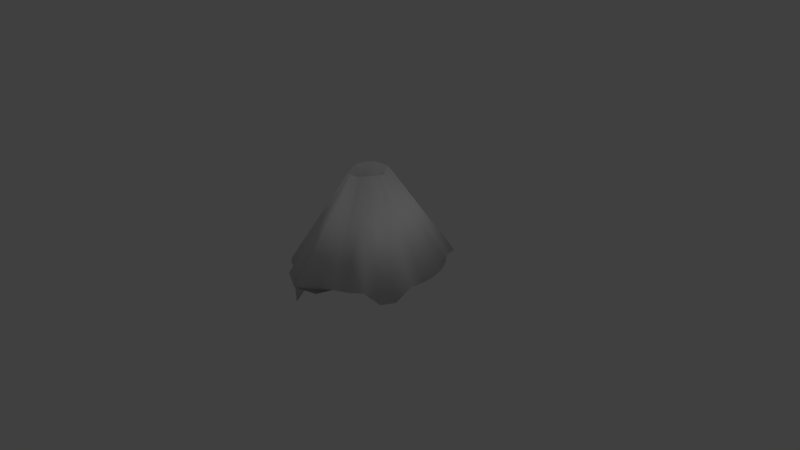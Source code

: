 # Source: Volcano.blend  (saved by Blender 2.79.0; exported with 4.5.12 LTS)
import bpy
from mathutils import Matrix  # noqa: F401  (used for matrix-valued properties, if any)

bpy.ops.wm.read_factory_settings(use_empty=True)
scene = bpy.context.scene
scene.name = 'Scene'

# ---- collections
col_collection_1 = bpy.data.collections.new('Collection 1'); scene.collection.children.link(col_collection_1)

# ---- world
world_world = bpy.data.worlds.new('World'); scene.world = world_world
world_world.color = (0.05088, 0.05088, 0.05088)
world_world.use_sun_shadow = False
world_world.sun_shadow_jitter_overblur = 0.0
world_world.cycles.sampling_method = 'MANUAL'

# ---- cameras
cam_camera = bpy.data.cameras.new('Camera')
cam_camera.clip_end = 100.0
cam_camera.lens = 35.0
cam_camera.sensor_width = 32.0
cam_camera.sensor_height = 18.0
cam_camera.ortho_scale = 7.314
cam_camera.dof.focus_distance = 0.0
cam_camera.dof.aperture_fstop = 128.0

# ---- lights
light_lamp = bpy.data.lights.new('Lamp', 'POINT')
light_lamp.transmission_factor = 0.0
light_lamp.cutoff_distance = 30.0
light_lamp.energy = 100.0
light_lamp.shadow_buffer_clip_start = 1.001
light_lamp.shadow_soft_size = 0.1
light_lamp.shadow_maximum_resolution = 0.006
light_lamp.use_absolute_resolution = True

# ---- meshes
me_cone = bpy.data.meshes.new('Cone')
me_cone.from_pydata([(0.0, 1.0, -1.0), (0.1951, 0.9808, -1.0), (0.4461, 1.018, -1.04), (0.619, 0.9254, -1.04), (0.7071, 0.7071, -1.0), (0.8315, 0.5556, -1.0), (0.9239, 0.3827, -1.0), (0.9808, 0.1951, -1.0), (1.0, 7.55e-08, -1.0), (0.9808, -0.1951, -1.0), (0.9685, -0.4338, -1.124), (0.8761, -0.6067, -1.124), (0.7071, -0.7071, -1.0), (0.5556, -0.8315, -1.0), (0.3827, -0.9239, -1.0), (0.2111, -1.045, -1.081), (-0.04844, -1.167, -1.046), (-0.2595, -1.084, -0.9653), (-0.3827, -0.9239, -1.0), (-0.5556, -0.8315, -1.0), (-0.7071, -0.7071, -1.071), (-0.8792, -0.5502, -1.876), (-1.024, -0.3726, -1.898), (-0.009826, -0.002965, -0.2517), (-1.034, -0.1904, -1.093), (-1.0, 9.656e-07, -1.0), (-0.9808, 0.1951, -1.0), (-0.9239, 0.3827, -1.0), (-0.8315, 0.5556, -1.0), (-0.6761, 0.818, -1.072), (-0.5245, 0.9424, -1.072), (-0.3827, 0.9239, -1.0), (-0.1951, 0.9808, -1.0), (-0.2221, -0.1366, -0.6484), (0.2444, 0.08119, 0.1964), (-0.1623, 0.1219, 0.1943), (0.2181, -0.1364, 0.1986), (0.162, -0.2036, 0.1882), (0.03102, 0.2226, 0.1982), (-0.06608, -0.2393, 0.1646), (0.1678, 0.1966, 0.2042), (-0.2104, -0.007122, 0.1809), (0.2671, -0.007166, 0.1881), (-0.08382, 0.1997, 0.1982), (0.08026, -0.2516, 0.1727), (-0.1402, -0.1779, 0.163), (0.2216, 0.1201, 0.1992), (-0.1858, 0.08255, 0.191), (0.2418, -0.1015, 0.1912), (0.1941, -0.1704, 0.1969), (-0.01431, 0.2203, 0.195), (0.1297, 0.217, 0.204), (-0.03246, -0.2701, 0.1868), (-0.2079, -0.0512, 0.1747), (0.2598, 0.03834, 0.1927), (-0.1175, 0.1728, 0.1974), (0.122, -0.2276, 0.1845), (0.07564, 0.2168, 0.2004), (-0.1104, -0.2173, 0.1623), (0.1923, 0.154, 0.2011), (-0.2021, 0.03916, 0.1865), (0.257, -0.05217, 0.1974), (-0.2489, -0.09007, -0.6397), (-0.05734, 0.206, 0.1967), (0.01992, -0.275, 0.1882)], [], [(0, 38, 57, 1), (1, 57, 51, 2), (2, 51, 40, 3), (3, 40, 59, 4), (4, 59, 46, 5), (5, 46, 34, 6), (6, 34, 54, 7), (7, 54, 42, 8), (8, 42, 61, 9), (9, 61, 48, 10), (10, 48, 36, 11), (11, 36, 49, 12), (12, 49, 37, 13), (13, 37, 56, 14), (14, 56, 44, 15), (15, 44, 64, 16), (16, 64, 52, 17), (17, 52, 39, 18), (18, 39, 58, 19), (19, 58, 45, 20), (20, 45, 33, 21), (21, 33, 62, 22), (22, 62, 53, 24), (24, 53, 41, 25), (25, 41, 60, 26), (26, 60, 47, 27), (27, 47, 35, 28), (28, 35, 55, 29), (29, 55, 43, 30), (30, 43, 63, 31), (31, 63, 50, 32), (32, 50, 38, 0), (0, 1, 2, 3, 4, 5, 6, 7, 8, 9, 10, 11, 12, 13, 14, 15, 16, 17, 18, 19, 20, 21, 22, 24, 25, 26, 27, 28, 29, 30, 31, 32), (37, 49, 23), (58, 39, 23), (60, 41, 23), (50, 63, 23), (34, 46, 23), (49, 36, 23), (39, 52, 23), (41, 53, 23), (63, 43, 23), (46, 59, 23), (36, 48, 23), (52, 64, 23), (53, 62, 23), (43, 55, 23), (59, 40, 23), (48, 61, 23), (64, 44, 23), (62, 33, 23), (55, 35, 23), (40, 51, 23), (61, 42, 23), (44, 56, 23), (33, 45, 23), (35, 47, 23), (51, 57, 23), (42, 54, 23), (56, 37, 23), (45, 58, 23), (47, 60, 23), (38, 50, 23), (57, 38, 23), (54, 34, 23)])
me_cone.polygons.foreach_set('use_smooth', [True] * 65)
me_cone.use_remesh_preserve_volume = False
me_cone.use_remesh_preserve_attributes = False
me_cone.use_mirror_vertex_groups = False
me_cone.update()

# ---- objects
ob_cone = bpy.data.objects.new('Cone', me_cone)
ob_lamp = bpy.data.objects.new('Lamp', light_lamp)
ob_camera = bpy.data.objects.new('Camera', cam_camera)

# ---- transforms, parenting, visibility, modifiers, constraints
ob_cone.location = (0.0, 0.0, 1.0)
ob_cone.lineart.crease_threshold = 0.0
ob_lamp.location = (4.076, 1.005, 5.904)
ob_lamp.rotation_euler = (0.6503, 0.05522, 1.866)
ob_lamp.lock_rotations_4d = False
ob_lamp.empty_display_type = 'ARROWS'
ob_lamp.color = (0.0, 0.0, 0.0, 0.0)
ob_lamp.lineart.crease_threshold = 0.0
ob_camera.location = (7.481, -6.508, 5.344)
ob_camera.rotation_euler = (1.109, 0.0, 0.8149)
ob_camera.lock_rotations_4d = False
ob_camera.empty_display_type = 'ARROWS'
ob_camera.color = (0.0, 0.0, 0.0, 0.0)
ob_camera.display_type = 'WIRE'
ob_camera.lineart.crease_threshold = 0.0

# ---- collection membership
col_collection_1.objects.link(ob_cone)
col_collection_1.objects.link(ob_lamp)
col_collection_1.objects.link(ob_camera)

# ---- scene / render settings (as saved in the file)
scene.camera = ob_camera
scene.frame_start = 1; scene.frame_end = 250; scene.frame_set(10)
scene.render.engine = 'BLENDER_EEVEE_NEXT'
scene.render.resolution_percentage = 50
scene.render.dither_intensity = 0.0
scene.cycles.use_denoising = False
scene.cycles.samples = 128
scene.cycles.sampling_pattern = 'TABULATED_SOBOL'
scene.cycles.use_adaptive_sampling = False
scene.cycles.use_light_tree = False
scene.cycles.blur_glossy = 0.0
scene.cycles.sample_clamp_indirect = 0.0
scene.view_settings.view_transform = 'Standard'
bpy.context.view_layer.update()
